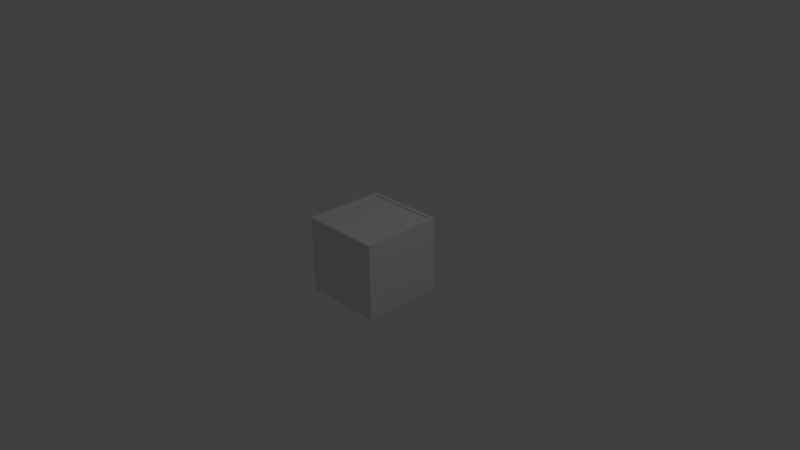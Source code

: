# Source: MachineALaver.blend  (saved by Blender 2.76.0; exported with 4.5.12 LTS)
import bpy
from mathutils import Matrix  # noqa: F401  (used for matrix-valued properties, if any)

bpy.ops.wm.read_factory_settings(use_empty=True)
scene = bpy.context.scene
scene.name = 'Scene'

# ---- collections
col_collection_1 = bpy.data.collections.new('Collection 1'); scene.collection.children.link(col_collection_1)

# ---- materials (node trees are filled in below, after node groups)
mat_material = bpy.data.materials.new('Material')
mat_material.alpha_threshold = 0.0
mat_material.use_transparent_shadow = False
mat_material.roughness = 0.5
mat_material.line_color = (0.0, 0.0, 0.0, 1.0)

# ---- material node trees

# ---- world
world_world = bpy.data.worlds.new('World'); scene.world = world_world
world_world.color = (0.05088, 0.05088, 0.05088)
world_world.use_sun_shadow = False
world_world.sun_shadow_jitter_overblur = 0.0
world_world.cycles.sampling_method = 'MANUAL'
world_world.cycles.sample_map_resolution = 256

# ---- cameras
cam_camera = bpy.data.cameras.new('Camera')
cam_camera.clip_end = 100.0
cam_camera.lens = 35.0
cam_camera.sensor_width = 32.0
cam_camera.sensor_height = 18.0
cam_camera.ortho_scale = 7.314
cam_camera.dof.focus_distance = 0.0
cam_camera.dof.aperture_fstop = 128.0

# ---- lights
light_lamp = bpy.data.lights.new('Lamp', 'POINT')
light_lamp.transmission_factor = 0.0
light_lamp.cutoff_distance = 30.0
light_lamp.energy = 100.0
light_lamp.shadow_buffer_clip_start = 1.001
light_lamp.shadow_soft_size = 0.1
light_lamp.shadow_maximum_resolution = 0.006
light_lamp.use_absolute_resolution = True
light_lamp.cycles.use_multiple_importance_sampling = False

# ---- meshes
me_cube = bpy.data.meshes.new('Cube')
me_cube.from_pydata([(1.0, 1.0, -1.0), (1.0, -1.0, -1.0), (-1.0, -1.0, -1.0), (-1.0, 1.0, -1.0), (1.0, 1.0, 1.0), (1.0, -1.0, 1.0), (-1.0, -1.0, 1.0), (-1.0, 1.0, 1.0), (1.0, 1.1, -1.0), (-1.0, 1.1, -1.0), (1.0, 1.1, 1.0), (-1.0, 1.1, 1.0), (1.0, -1.1, -1.0), (-1.0, -1.1, -1.0), (1.0, -1.1, 1.0), (-1.0, -1.1, 1.0), (-1.1, -1.0, -1.0), (-1.1, 1.0, -1.0), (-1.1, -1.0, 1.0), (-1.1, 1.0, 1.0), (-1.1, 1.1, -1.0), (-1.1, 1.1, 1.0), (-1.1, -1.1, -1.0), (-1.1, -1.1, 1.0), (1.1, 1.0, -1.0), (1.1, -1.0, -1.0), (1.1, 1.0, 1.0), (1.1, -1.0, 1.0), (1.1, 1.1, -1.0), (1.1, 1.1, 1.0), (1.1, -1.1, -1.0), (1.1, -1.1, 1.0), (1.1, 1.1, 1.04), (1.0, 1.1, 1.04), (1.0, 1.0, 1.04), (1.1, 1.0, 1.04), (1.0, -1.0, 1.04), (-1.0, 1.0, 1.04), (-1.0, -1.0, 1.04), (-1.0, 1.1, 1.04), (1.0, -1.1, 1.04), (-1.0, -1.1, 1.04), (-1.1, -1.0, 1.04), (-1.1, 1.0, 1.04), (-1.1, 1.1, 1.04), (-1.1, -1.1, 1.04), (1.1, -1.0, 1.04), (1.1, -1.1, 1.04), (1.0, 1.0, -1.02), (1.0, -1.0, -1.02), (-1.0, 1.0, -1.02), (-1.0, -1.0, -1.02), (-1.1, -1.0, -1.02), (1.0, 1.1, -1.02), (-1.0, 1.1, -1.02), (1.0, -1.1, -1.02), (-1.0, -1.1, -1.02), (-1.1, 1.0, -1.02), (1.1, 1.0, -1.02), (1.1, -1.0, -1.02), (-1.1, -1.0, -1.06), (-1.0, -1.0, -1.06), (-1.0, -1.1, -1.06), (-1.1, -1.1, -1.06), (1.0, 1.0, -1.06), (1.0, 1.1, -1.06), (-1.0, 1.1, -1.06), (-1.0, 1.0, -1.06), (1.0, -1.1, -1.06), (1.0, -1.0, -1.06), (-1.1, 1.1, -1.06), (-1.1, 1.0, -1.06), (1.1, 1.0, -1.06), (1.1, 1.1, -1.06), (1.1, -1.1, -1.06), (1.1, -1.0, -1.06), (-0.9447, 0.1133, 0.7667), (-1.144, 0.07268, 0.7175), (-0.944, 0.01628, 0.7757), (-1.143, -0.02437, 0.7265), (-0.9431, -0.08062, 0.7656), (-1.142, -0.1213, 0.7164), (-0.9421, -0.1737, 0.7368), (-1.141, -0.2143, 0.6876), (-0.9409, -0.2592, 0.6904), (-1.14, -0.2999, 0.6412), (-0.9397, -0.3341, 0.6282), (-1.139, -0.3747, 0.579), (-0.9384, -0.3953, 0.5525), (-1.137, -0.436, 0.5033), (-0.9372, -0.4406, 0.4664), (-1.136, -0.4813, 0.4172), (-0.9361, -0.4682, 0.373), (-1.135, -0.5088, 0.3238), (-0.935, -0.477, 0.276), (-1.134, -0.5176, 0.2268), (-0.9341, -0.4667, 0.1791), (-1.133, -0.5073, 0.1299), (-0.9335, -0.4377, 0.08606), (-1.132, -0.4783, 0.03687), (-0.933, -0.3911, 0.0004115), (-1.132, -0.4317, -0.04878), (-0.9328, -0.3287, -0.07454), (-1.132, -0.3693, -0.1237), (-0.9328, -0.2529, -0.1359), (-1.132, -0.2935, -0.1851), (-0.933, -0.1666, -0.1813), (-1.132, -0.2072, -0.2305), (-0.9335, -0.07312, -0.2091), (-1.133, -0.1138, -0.2583), (-0.9342, 0.02393, -0.2181), (-1.133, -0.01673, -0.2673), (-0.9351, 0.1208, -0.208), (-1.134, 0.08017, -0.2572), (-0.9362, 0.2139, -0.1792), (-1.135, 0.1732, -0.2284), (-0.9373, 0.2994, -0.1328), (-1.136, 0.2588, -0.182), (-0.9386, 0.3743, -0.07056), (-1.138, 0.3336, -0.1197), (-0.9398, 0.4355, 0.005091), (-1.139, 0.3949, -0.0441), (-0.941, 0.4808, 0.09126), (-1.14, 0.4402, 0.04207), (-0.9422, 0.5084, 0.1846), (-1.141, 0.4677, 0.1354), (-0.9432, 0.5172, 0.2816), (-1.142, 0.4765, 0.2324), (-0.9441, 0.5069, 0.3785), (-1.143, 0.4662, 0.3293), (-0.9448, 0.4779, 0.4716), (-1.144, 0.4372, 0.4224), (-0.9453, 0.4313, 0.5572), (-1.144, 0.3906, 0.508), (-0.9455, 0.3689, 0.6322), (-1.144, 0.3282, 0.583), (-0.9455, 0.2931, 0.6935), (-1.144, 0.2524, 0.6443), (-0.9452, 0.2068, 0.739), (-1.144, 0.1661, 0.6898)], [], [(0, 1, 2, 3), (4, 7, 6, 5), (8, 10, 29, 28), (7, 4, 34, 37), (13, 15, 23, 22), (19, 18, 42, 43), (10, 8, 9, 11), (23, 15, 41, 45), (0, 8, 65, 64), (8, 0, 48, 53), (12, 14, 15, 13), (15, 14, 40, 41), (0, 3, 50, 48), (4, 5, 36, 34), (18, 16, 22, 23), (16, 18, 19, 17), (17, 19, 21, 20), (10, 11, 39, 33), (1, 0, 48, 49), (31, 27, 46, 47), (11, 9, 20, 21), (30, 12, 68, 74), (24, 26, 27, 25), (26, 24, 28, 29), (25, 27, 31, 30), (24, 25, 59, 58), (13, 22, 63, 62), (22, 16, 60, 63), (14, 12, 30, 31), (18, 23, 45, 42), (38, 37, 43, 42), (36, 40, 47, 46), (37, 34, 33, 39), (33, 34, 35, 32), (36, 38, 41, 40), (37, 39, 44, 43), (41, 38, 42, 45), (34, 36, 46, 35), (29, 10, 33, 32), (14, 31, 47, 40), (5, 6, 38, 36), (27, 26, 35, 46), (21, 19, 43, 44), (6, 7, 37, 38), (11, 21, 44, 39), (26, 29, 32, 35), (48, 50, 54, 53), (51, 49, 55, 56), (50, 51, 52, 57), (49, 48, 58, 59), (13, 2, 51, 56), (2, 1, 49, 51), (3, 9, 54, 50), (9, 8, 53, 54), (1, 12, 55, 49), (3, 2, 51, 50), (17, 3, 50, 57), (0, 24, 58, 48), (12, 13, 56, 55), (16, 17, 57, 52), (2, 16, 52, 51), (25, 1, 49, 59), (61, 62, 63, 60), (66, 67, 71, 70), (68, 69, 75, 74), (64, 65, 73, 72), (25, 30, 74, 75), (2, 13, 62, 61), (9, 3, 67, 66), (8, 28, 73, 65), (17, 20, 70, 71), (28, 24, 72, 73), (12, 1, 69, 68), (3, 17, 71, 67), (24, 0, 64, 72), (16, 2, 61, 60), (20, 9, 66, 70), (1, 25, 75, 69), (76, 77, 79, 78), (78, 79, 81, 80), (80, 81, 83, 82), (82, 83, 85, 84), (84, 85, 87, 86), (86, 87, 89, 88), (88, 89, 91, 90), (90, 91, 93, 92), (92, 93, 95, 94), (94, 95, 97, 96), (96, 97, 99, 98), (98, 99, 101, 100), (100, 101, 103, 102), (102, 103, 105, 104), (104, 105, 107, 106), (106, 107, 109, 108), (108, 109, 111, 110), (110, 111, 113, 112), (112, 113, 115, 114), (114, 115, 117, 116), (116, 117, 119, 118), (118, 119, 121, 120), (120, 121, 123, 122), (122, 123, 125, 124), (124, 125, 127, 126), (126, 127, 129, 128), (128, 129, 131, 130), (130, 131, 133, 132), (132, 133, 135, 134), (134, 135, 137, 136), (79, 77, 139, 137, 135, 133, 131, 129, 127, 125, 123, 121, 119, 117, 115, 113, 111, 109, 107, 105, 103, 101, 99, 97, 95, 93, 91, 89, 87, 85, 83, 81), (138, 139, 77, 76), (136, 137, 139, 138), (76, 78, 80, 82, 84, 86, 88, 90, 92, 94, 96, 98, 100, 102, 104, 106, 108, 110, 112, 114, 116, 118, 120, 122, 124, 126, 128, 130, 132, 134, 136, 138)])
me_cube.materials.append(mat_material)
me_cube.use_remesh_preserve_volume = False
me_cube.use_remesh_preserve_attributes = False
me_cube.use_mirror_vertex_groups = False
me_cube.update()

# ---- objects
ob_cube = bpy.data.objects.new('Cube', me_cube)
ob_lamp = bpy.data.objects.new('Lamp', light_lamp)
ob_camera = bpy.data.objects.new('Camera', cam_camera)

# ---- transforms, parenting, visibility, modifiers, constraints
ob_cube.location = (0.0, 0.0, 0.0)
ob_cube.scale = (0.5, 0.5, 0.5)
ob_cube.lock_rotations_4d = False
ob_cube.empty_display_type = 'ARROWS'
ob_cube.lineart.crease_threshold = 0.0
ob_lamp.location = (4.076, 1.005, 5.904)
ob_lamp.rotation_euler = (0.6503, 0.05522, 1.866)
ob_lamp.lock_rotations_4d = False
ob_lamp.empty_display_type = 'ARROWS'
ob_lamp.color = (0.0, 0.0, 0.0, 0.0)
ob_lamp.lineart.crease_threshold = 0.0
ob_camera.location = (7.481, -6.508, 5.344)
ob_camera.rotation_euler = (1.109, 0.01082, 0.8149)
ob_camera.lock_rotations_4d = False
ob_camera.empty_display_type = 'ARROWS'
ob_camera.color = (0.0, 0.0, 0.0, 0.0)
ob_camera.display_type = 'WIRE'
ob_camera.lineart.crease_threshold = 0.0

# ---- collection membership
col_collection_1.objects.link(ob_cube)
col_collection_1.objects.link(ob_lamp)
col_collection_1.objects.link(ob_camera)

# ---- scene / render settings (as saved in the file)
scene.camera = ob_camera
scene.frame_start = 1; scene.frame_end = 250; scene.frame_set(1)
scene.render.engine = 'BLENDER_EEVEE_NEXT'
scene.render.resolution_percentage = 50
scene.render.dither_intensity = 0.0
scene.cycles.use_denoising = False
scene.cycles.samples = 10
scene.cycles.sampling_pattern = 'TABULATED_SOBOL'
scene.cycles.light_sampling_threshold = 0.0
scene.cycles.use_adaptive_sampling = False
scene.cycles.use_light_tree = False
scene.cycles.blur_glossy = 0.0
scene.cycles.pixel_filter_type = 'GAUSSIAN'
scene.cycles.sample_clamp_indirect = 0.0
scene.view_settings.view_transform = 'Standard'
bpy.context.view_layer.update()
